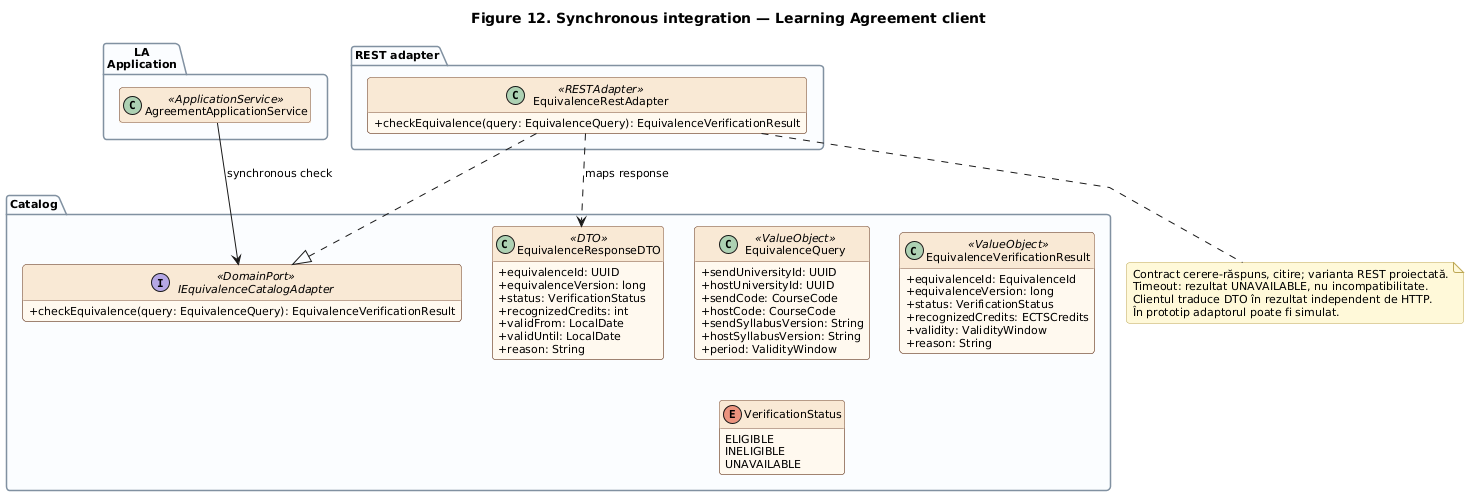

The diagram above was rendered by PlantUML. Its source (embedded in the PNG):
@startuml
title Figure 12. Synchronous integration — Learning Agreement client
!include common/style.puml
!include common/agreement-architecture.puml
remove Shared
remove Commands
remove AgreementPresentation
remove AgreementDomain
remove OutboxContract
remove OutboxRepoJPA
remove OutboxDispatcher
remove MessagePublisherAdapter
remove LearningAgreementRepoJPA
hide AgreementApplicationService members
note bottom of EquivalenceRestAdapter
  Contract cerere-răspuns, citire; varianta REST proiectată.
  Timeout: rezultat UNAVAILABLE, nu incompatibilitate.
  Clientul traduce DTO în rezultat independent de HTTP.
  În prototip adaptorul poate fi simulat.
end note

remove OutboxPersistence
remove AgreementDelivery
remove AgreementPersistence
@enduml